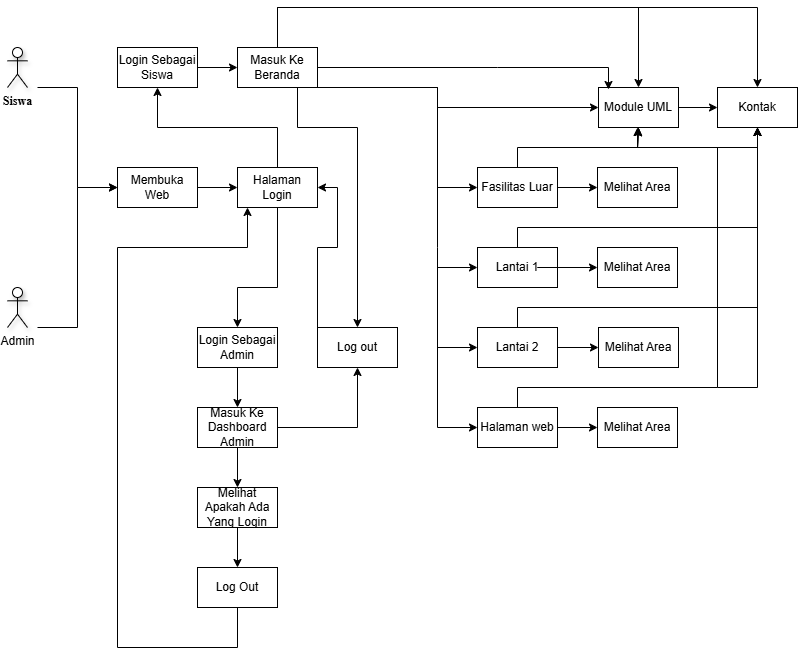

The diagram above was exported from draw.io. Its source (the exported page's mxGraphModel, read from the mxfile embedded in the PNG):
<mxGraphModel dx="872" dy="473" grid="1" gridSize="10" guides="1" tooltips="1" connect="1" arrows="1" fold="1" page="1" pageScale="1" pageWidth="850" pageHeight="1100" math="0" shadow="0">
  <root>
    <mxCell id="0" />
    <mxCell id="1" parent="0" />
    <mxCell id="tRODkBp7Z7KFu-3l464a-1" value="Siswa" style="shape=umlActor;verticalLabelPosition=bottom;verticalAlign=top;html=1;outlineConnect=0;shadow=1;fontStyle=1;fontFamily=Times New Roman;" vertex="1" parent="1">
      <mxGeometry x="50" y="80" width="20" height="40" as="geometry" />
    </mxCell>
    <mxCell id="tRODkBp7Z7KFu-3l464a-3" value="Admin" style="shape=umlActor;verticalLabelPosition=bottom;verticalAlign=top;html=1;outlineConnect=0;shadow=1;" vertex="1" parent="1">
      <mxGeometry x="50" y="320" width="20" height="40" as="geometry" />
    </mxCell>
    <mxCell id="tRODkBp7Z7KFu-3l464a-8" value="" style="endArrow=classic;html=1;rounded=0;entryX=0;entryY=0.5;entryDx=0;entryDy=0;" edge="1" parent="1" target="tRODkBp7Z7KFu-3l464a-12">
      <mxGeometry relative="1" as="geometry">
        <mxPoint x="80" y="120" as="sourcePoint" />
        <mxPoint x="160" y="240" as="targetPoint" />
        <Array as="points">
          <mxPoint x="120" y="120" />
          <mxPoint x="120" y="220" />
        </Array>
      </mxGeometry>
    </mxCell>
    <mxCell id="tRODkBp7Z7KFu-3l464a-11" value="" style="endArrow=classic;html=1;rounded=0;entryX=0;entryY=0.5;entryDx=0;entryDy=0;" edge="1" parent="1" target="tRODkBp7Z7KFu-3l464a-12">
      <mxGeometry relative="1" as="geometry">
        <mxPoint x="80" y="360" as="sourcePoint" />
        <mxPoint x="160" y="240" as="targetPoint" />
        <Array as="points">
          <mxPoint x="120" y="360" />
          <mxPoint x="120" y="220" />
        </Array>
      </mxGeometry>
    </mxCell>
    <mxCell id="tRODkBp7Z7KFu-3l464a-12" value="Membuka Web" style="rounded=0;whiteSpace=wrap;html=1;" vertex="1" parent="1">
      <mxGeometry x="160" y="200" width="80" height="40" as="geometry" />
    </mxCell>
    <mxCell id="tRODkBp7Z7KFu-3l464a-13" value="" style="endArrow=classic;html=1;rounded=0;exitX=1;exitY=0.5;exitDx=0;exitDy=0;entryX=0;entryY=0.5;entryDx=0;entryDy=0;" edge="1" parent="1" source="tRODkBp7Z7KFu-3l464a-12" target="tRODkBp7Z7KFu-3l464a-15">
      <mxGeometry width="50" height="50" relative="1" as="geometry">
        <mxPoint x="370" y="150" as="sourcePoint" />
        <mxPoint x="280" y="240" as="targetPoint" />
      </mxGeometry>
    </mxCell>
    <mxCell id="tRODkBp7Z7KFu-3l464a-15" value="Halaman Login" style="rounded=0;whiteSpace=wrap;html=1;" vertex="1" parent="1">
      <mxGeometry x="280" y="200" width="80" height="40" as="geometry" />
    </mxCell>
    <mxCell id="tRODkBp7Z7KFu-3l464a-16" value="" style="endArrow=classic;html=1;rounded=0;exitX=0.5;exitY=0;exitDx=0;exitDy=0;" edge="1" parent="1" source="tRODkBp7Z7KFu-3l464a-15">
      <mxGeometry width="50" height="50" relative="1" as="geometry">
        <mxPoint x="370" y="150" as="sourcePoint" />
        <mxPoint x="200" y="120" as="targetPoint" />
        <Array as="points">
          <mxPoint x="320" y="160" />
          <mxPoint x="200" y="160" />
        </Array>
      </mxGeometry>
    </mxCell>
    <mxCell id="tRODkBp7Z7KFu-3l464a-18" value="Login Sebagai Siswa" style="rounded=0;whiteSpace=wrap;html=1;" vertex="1" parent="1">
      <mxGeometry x="160" y="80" width="80" height="40" as="geometry" />
    </mxCell>
    <mxCell id="tRODkBp7Z7KFu-3l464a-19" value="" style="endArrow=classic;html=1;rounded=0;exitX=1;exitY=0.5;exitDx=0;exitDy=0;" edge="1" parent="1" source="tRODkBp7Z7KFu-3l464a-18">
      <mxGeometry width="50" height="50" relative="1" as="geometry">
        <mxPoint x="370" y="150" as="sourcePoint" />
        <mxPoint x="280" y="100" as="targetPoint" />
      </mxGeometry>
    </mxCell>
    <mxCell id="tRODkBp7Z7KFu-3l464a-21" value="Masuk Ke Beranda" style="rounded=0;whiteSpace=wrap;html=1;" vertex="1" parent="1">
      <mxGeometry x="280" y="80" width="80" height="40" as="geometry" />
    </mxCell>
    <mxCell id="tRODkBp7Z7KFu-3l464a-22" value="Module UML" style="rounded=0;whiteSpace=wrap;html=1;" vertex="1" parent="1">
      <mxGeometry x="641" y="120" width="80" height="40" as="geometry" />
    </mxCell>
    <mxCell id="tRODkBp7Z7KFu-3l464a-23" value="Kontak" style="rounded=0;whiteSpace=wrap;html=1;" vertex="1" parent="1">
      <mxGeometry x="760" y="120" width="80" height="40" as="geometry" />
    </mxCell>
    <mxCell id="tRODkBp7Z7KFu-3l464a-29" value="" style="edgeStyle=orthogonalEdgeStyle;rounded=0;orthogonalLoop=1;jettySize=auto;html=1;entryX=0;entryY=0.5;entryDx=0;entryDy=0;" edge="1" parent="1" source="tRODkBp7Z7KFu-3l464a-24" target="tRODkBp7Z7KFu-3l464a-30">
      <mxGeometry relative="1" as="geometry">
        <mxPoint x="620" y="220" as="targetPoint" />
      </mxGeometry>
    </mxCell>
    <mxCell id="tRODkBp7Z7KFu-3l464a-24" value="Fasilitas Luar" style="rounded=0;whiteSpace=wrap;html=1;" vertex="1" parent="1">
      <mxGeometry x="520" y="200" width="80" height="40" as="geometry" />
    </mxCell>
    <mxCell id="tRODkBp7Z7KFu-3l464a-25" value="Lantai 1" style="rounded=0;whiteSpace=wrap;html=1;" vertex="1" parent="1">
      <mxGeometry x="520" y="280" width="80" height="40" as="geometry" />
    </mxCell>
    <mxCell id="tRODkBp7Z7KFu-3l464a-26" value="Lantai 2" style="rounded=0;whiteSpace=wrap;html=1;" vertex="1" parent="1">
      <mxGeometry x="520" y="360" width="80" height="40" as="geometry" />
    </mxCell>
    <mxCell id="tRODkBp7Z7KFu-3l464a-27" value="Halaman web" style="rounded=0;whiteSpace=wrap;html=1;" vertex="1" parent="1">
      <mxGeometry x="520" y="440" width="80" height="40" as="geometry" />
    </mxCell>
    <mxCell id="tRODkBp7Z7KFu-3l464a-30" value="Melihat Area" style="rounded=0;whiteSpace=wrap;html=1;" vertex="1" parent="1">
      <mxGeometry x="640" y="200" width="80" height="40" as="geometry" />
    </mxCell>
    <mxCell id="tRODkBp7Z7KFu-3l464a-31" value="Melihat Area" style="rounded=0;whiteSpace=wrap;html=1;" vertex="1" parent="1">
      <mxGeometry x="640" y="280" width="80" height="40" as="geometry" />
    </mxCell>
    <mxCell id="tRODkBp7Z7KFu-3l464a-32" value="Melihat Area" style="rounded=0;whiteSpace=wrap;html=1;" vertex="1" parent="1">
      <mxGeometry x="641" y="360" width="80" height="40" as="geometry" />
    </mxCell>
    <mxCell id="tRODkBp7Z7KFu-3l464a-33" value="Melihat Area" style="rounded=0;whiteSpace=wrap;html=1;" vertex="1" parent="1">
      <mxGeometry x="640" y="440" width="80" height="40" as="geometry" />
    </mxCell>
    <mxCell id="tRODkBp7Z7KFu-3l464a-34" value="" style="edgeStyle=orthogonalEdgeStyle;rounded=0;orthogonalLoop=1;jettySize=auto;html=1;entryX=0;entryY=0.5;entryDx=0;entryDy=0;exitX=1;exitY=0.5;exitDx=0;exitDy=0;" edge="1" parent="1" source="tRODkBp7Z7KFu-3l464a-25" target="tRODkBp7Z7KFu-3l464a-31">
      <mxGeometry relative="1" as="geometry">
        <mxPoint x="570" y="230" as="sourcePoint" />
        <mxPoint x="610" y="230" as="targetPoint" />
        <Array as="points">
          <mxPoint x="580" y="300" />
          <mxPoint x="580" y="300" />
        </Array>
      </mxGeometry>
    </mxCell>
    <mxCell id="tRODkBp7Z7KFu-3l464a-35" value="" style="endArrow=classic;html=1;rounded=0;exitX=1;exitY=0.5;exitDx=0;exitDy=0;entryX=0;entryY=0.5;entryDx=0;entryDy=0;" edge="1" parent="1" source="tRODkBp7Z7KFu-3l464a-26" target="tRODkBp7Z7KFu-3l464a-32">
      <mxGeometry width="50" height="50" relative="1" as="geometry">
        <mxPoint x="530" y="350" as="sourcePoint" />
        <mxPoint x="580" y="300" as="targetPoint" />
      </mxGeometry>
    </mxCell>
    <mxCell id="tRODkBp7Z7KFu-3l464a-36" value="" style="endArrow=classic;html=1;rounded=0;exitX=1;exitY=0.5;exitDx=0;exitDy=0;entryX=0;entryY=0.5;entryDx=0;entryDy=0;" edge="1" parent="1" source="tRODkBp7Z7KFu-3l464a-27" target="tRODkBp7Z7KFu-3l464a-33">
      <mxGeometry width="50" height="50" relative="1" as="geometry">
        <mxPoint x="530" y="350" as="sourcePoint" />
        <mxPoint x="580" y="300" as="targetPoint" />
      </mxGeometry>
    </mxCell>
    <mxCell id="tRODkBp7Z7KFu-3l464a-37" value="" style="endArrow=classic;html=1;rounded=0;exitX=0.5;exitY=0;exitDx=0;exitDy=0;entryX=0.5;entryY=0;entryDx=0;entryDy=0;" edge="1" parent="1" source="tRODkBp7Z7KFu-3l464a-21" target="tRODkBp7Z7KFu-3l464a-22">
      <mxGeometry width="50" height="50" relative="1" as="geometry">
        <mxPoint x="530" y="250" as="sourcePoint" />
        <mxPoint x="560" y="40" as="targetPoint" />
        <Array as="points">
          <mxPoint x="320" y="40" />
          <mxPoint x="681" y="40" />
        </Array>
      </mxGeometry>
    </mxCell>
    <mxCell id="tRODkBp7Z7KFu-3l464a-39" value="" style="endArrow=classic;html=1;rounded=0;exitX=0.5;exitY=0;exitDx=0;exitDy=0;entryX=0.5;entryY=0;entryDx=0;entryDy=0;" edge="1" parent="1" source="tRODkBp7Z7KFu-3l464a-21" target="tRODkBp7Z7KFu-3l464a-23">
      <mxGeometry width="50" height="50" relative="1" as="geometry">
        <mxPoint x="530" y="120" as="sourcePoint" />
        <mxPoint x="580" y="70" as="targetPoint" />
        <Array as="points">
          <mxPoint x="320" y="40" />
          <mxPoint x="680" y="40" />
          <mxPoint x="800" y="40" />
        </Array>
      </mxGeometry>
    </mxCell>
    <mxCell id="tRODkBp7Z7KFu-3l464a-40" value="" style="endArrow=classic;html=1;rounded=0;entryX=0.5;entryY=0;entryDx=0;entryDy=0;exitX=0.5;exitY=1;exitDx=0;exitDy=0;" edge="1" parent="1" source="tRODkBp7Z7KFu-3l464a-15" target="tRODkBp7Z7KFu-3l464a-42">
      <mxGeometry width="50" height="50" relative="1" as="geometry">
        <mxPoint x="310" y="360" as="sourcePoint" />
        <mxPoint x="350" y="240" as="targetPoint" />
        <Array as="points">
          <mxPoint x="320" y="320" />
          <mxPoint x="280" y="320" />
        </Array>
      </mxGeometry>
    </mxCell>
    <mxCell id="tRODkBp7Z7KFu-3l464a-42" value="Login Sebagai Admin" style="rounded=0;whiteSpace=wrap;html=1;" vertex="1" parent="1">
      <mxGeometry x="240" y="360" width="80" height="40" as="geometry" />
    </mxCell>
    <mxCell id="tRODkBp7Z7KFu-3l464a-43" value="Log out" style="rounded=0;whiteSpace=wrap;html=1;" vertex="1" parent="1">
      <mxGeometry x="360" y="360" width="80" height="40" as="geometry" />
    </mxCell>
    <mxCell id="tRODkBp7Z7KFu-3l464a-44" value="" style="endArrow=classic;html=1;rounded=0;exitX=0.75;exitY=1;exitDx=0;exitDy=0;entryX=0.5;entryY=0;entryDx=0;entryDy=0;" edge="1" parent="1" source="tRODkBp7Z7KFu-3l464a-21" target="tRODkBp7Z7KFu-3l464a-43">
      <mxGeometry width="50" height="50" relative="1" as="geometry">
        <mxPoint x="290" y="220" as="sourcePoint" />
        <mxPoint x="340" y="170" as="targetPoint" />
        <Array as="points">
          <mxPoint x="340" y="160" />
          <mxPoint x="400" y="160" />
        </Array>
      </mxGeometry>
    </mxCell>
    <mxCell id="tRODkBp7Z7KFu-3l464a-45" value="" style="endArrow=classic;html=1;rounded=0;exitX=0;exitY=0;exitDx=0;exitDy=0;entryX=1;entryY=0.5;entryDx=0;entryDy=0;" edge="1" parent="1" source="tRODkBp7Z7KFu-3l464a-43" target="tRODkBp7Z7KFu-3l464a-15">
      <mxGeometry width="50" height="50" relative="1" as="geometry">
        <mxPoint x="290" y="320" as="sourcePoint" />
        <mxPoint x="340" y="270" as="targetPoint" />
        <Array as="points">
          <mxPoint x="360" y="280" />
          <mxPoint x="380" y="280" />
          <mxPoint x="380" y="220" />
        </Array>
      </mxGeometry>
    </mxCell>
    <mxCell id="tRODkBp7Z7KFu-3l464a-46" value="Masuk Ke Dashboard Admin" style="rounded=0;whiteSpace=wrap;html=1;" vertex="1" parent="1">
      <mxGeometry x="240" y="440" width="80" height="40" as="geometry" />
    </mxCell>
    <mxCell id="tRODkBp7Z7KFu-3l464a-47" value="" style="endArrow=classic;html=1;rounded=0;exitX=0.5;exitY=1;exitDx=0;exitDy=0;entryX=0.5;entryY=0;entryDx=0;entryDy=0;" edge="1" parent="1" source="tRODkBp7Z7KFu-3l464a-42" target="tRODkBp7Z7KFu-3l464a-46">
      <mxGeometry width="50" height="50" relative="1" as="geometry">
        <mxPoint x="290" y="520" as="sourcePoint" />
        <mxPoint x="340" y="470" as="targetPoint" />
      </mxGeometry>
    </mxCell>
    <mxCell id="tRODkBp7Z7KFu-3l464a-48" value="Melihat Apakah Ada Yang Login" style="rounded=0;whiteSpace=wrap;html=1;" vertex="1" parent="1">
      <mxGeometry x="240" y="520" width="80" height="40" as="geometry" />
    </mxCell>
    <mxCell id="tRODkBp7Z7KFu-3l464a-49" value="" style="endArrow=classic;html=1;rounded=0;exitX=0.5;exitY=1;exitDx=0;exitDy=0;entryX=0.5;entryY=0;entryDx=0;entryDy=0;" edge="1" parent="1" source="tRODkBp7Z7KFu-3l464a-46" target="tRODkBp7Z7KFu-3l464a-48">
      <mxGeometry width="50" height="50" relative="1" as="geometry">
        <mxPoint x="290" y="520" as="sourcePoint" />
        <mxPoint x="340" y="470" as="targetPoint" />
      </mxGeometry>
    </mxCell>
    <mxCell id="tRODkBp7Z7KFu-3l464a-50" value="Log Out" style="rounded=0;whiteSpace=wrap;html=1;" vertex="1" parent="1">
      <mxGeometry x="240" y="600" width="80" height="40" as="geometry" />
    </mxCell>
    <mxCell id="tRODkBp7Z7KFu-3l464a-51" value="" style="endArrow=classic;html=1;rounded=0;exitX=0.5;exitY=1;exitDx=0;exitDy=0;entryX=0.5;entryY=0;entryDx=0;entryDy=0;" edge="1" parent="1" source="tRODkBp7Z7KFu-3l464a-48" target="tRODkBp7Z7KFu-3l464a-50">
      <mxGeometry width="50" height="50" relative="1" as="geometry">
        <mxPoint x="290" y="520" as="sourcePoint" />
        <mxPoint x="340" y="470" as="targetPoint" />
      </mxGeometry>
    </mxCell>
    <mxCell id="tRODkBp7Z7KFu-3l464a-52" value="" style="endArrow=classic;html=1;rounded=0;exitX=0.5;exitY=1;exitDx=0;exitDy=0;" edge="1" parent="1" source="tRODkBp7Z7KFu-3l464a-50">
      <mxGeometry width="50" height="50" relative="1" as="geometry">
        <mxPoint x="290" y="520" as="sourcePoint" />
        <mxPoint x="290" y="240" as="targetPoint" />
        <Array as="points">
          <mxPoint x="280" y="680" />
          <mxPoint x="160" y="680" />
          <mxPoint x="160" y="280" />
          <mxPoint x="290" y="280" />
          <mxPoint x="290" y="240" />
        </Array>
      </mxGeometry>
    </mxCell>
    <mxCell id="tRODkBp7Z7KFu-3l464a-53" value="" style="endArrow=classic;html=1;rounded=0;exitX=1;exitY=0.5;exitDx=0;exitDy=0;entryX=0.125;entryY=0.05;entryDx=0;entryDy=0;entryPerimeter=0;" edge="1" parent="1" source="tRODkBp7Z7KFu-3l464a-21" target="tRODkBp7Z7KFu-3l464a-22">
      <mxGeometry width="50" height="50" relative="1" as="geometry">
        <mxPoint x="490" y="120" as="sourcePoint" />
        <mxPoint x="540" y="70" as="targetPoint" />
        <Array as="points">
          <mxPoint x="540" y="100" />
          <mxPoint x="651" y="100" />
        </Array>
      </mxGeometry>
    </mxCell>
    <mxCell id="tRODkBp7Z7KFu-3l464a-54" value="" style="endArrow=classic;html=1;rounded=0;entryX=0;entryY=0.5;entryDx=0;entryDy=0;exitX=1;exitY=1;exitDx=0;exitDy=0;" edge="1" parent="1" source="tRODkBp7Z7KFu-3l464a-21" target="tRODkBp7Z7KFu-3l464a-27">
      <mxGeometry width="50" height="50" relative="1" as="geometry">
        <mxPoint x="490" y="320" as="sourcePoint" />
        <mxPoint x="540" y="270" as="targetPoint" />
        <Array as="points">
          <mxPoint x="450" y="120" />
          <mxPoint x="480" y="120" />
          <mxPoint x="480" y="160" />
          <mxPoint x="480" y="280" />
          <mxPoint x="480" y="460" />
        </Array>
      </mxGeometry>
    </mxCell>
    <mxCell id="tRODkBp7Z7KFu-3l464a-55" value="" style="endArrow=classic;html=1;rounded=0;entryX=0;entryY=0.5;entryDx=0;entryDy=0;exitX=1;exitY=1;exitDx=0;exitDy=0;" edge="1" parent="1" source="tRODkBp7Z7KFu-3l464a-21" target="tRODkBp7Z7KFu-3l464a-24">
      <mxGeometry width="50" height="50" relative="1" as="geometry">
        <mxPoint x="480" y="220" as="sourcePoint" />
        <mxPoint x="540" y="170" as="targetPoint" />
        <Array as="points">
          <mxPoint x="480" y="120" />
          <mxPoint x="480" y="220" />
        </Array>
      </mxGeometry>
    </mxCell>
    <mxCell id="tRODkBp7Z7KFu-3l464a-56" value="" style="endArrow=classic;html=1;rounded=0;entryX=0;entryY=0.5;entryDx=0;entryDy=0;" edge="1" parent="1" target="tRODkBp7Z7KFu-3l464a-25">
      <mxGeometry width="50" height="50" relative="1" as="geometry">
        <mxPoint x="480" y="300" as="sourcePoint" />
        <mxPoint x="540" y="170" as="targetPoint" />
      </mxGeometry>
    </mxCell>
    <mxCell id="tRODkBp7Z7KFu-3l464a-57" value="" style="endArrow=classic;html=1;rounded=0;entryX=0;entryY=0.5;entryDx=0;entryDy=0;" edge="1" parent="1" target="tRODkBp7Z7KFu-3l464a-26">
      <mxGeometry width="50" height="50" relative="1" as="geometry">
        <mxPoint x="480" y="380" as="sourcePoint" />
        <mxPoint x="540" y="270" as="targetPoint" />
      </mxGeometry>
    </mxCell>
    <mxCell id="tRODkBp7Z7KFu-3l464a-58" value="" style="endArrow=classic;html=1;rounded=0;entryX=0;entryY=0.5;entryDx=0;entryDy=0;exitX=1;exitY=0.5;exitDx=0;exitDy=0;" edge="1" parent="1" source="tRODkBp7Z7KFu-3l464a-22" target="tRODkBp7Z7KFu-3l464a-23">
      <mxGeometry width="50" height="50" relative="1" as="geometry">
        <mxPoint x="600" y="250" as="sourcePoint" />
        <mxPoint x="650" y="200" as="targetPoint" />
      </mxGeometry>
    </mxCell>
    <mxCell id="tRODkBp7Z7KFu-3l464a-59" value="" style="endArrow=classic;html=1;rounded=0;entryX=0;entryY=0.5;entryDx=0;entryDy=0;" edge="1" parent="1" target="tRODkBp7Z7KFu-3l464a-22">
      <mxGeometry width="50" height="50" relative="1" as="geometry">
        <mxPoint x="480" y="140" as="sourcePoint" />
        <mxPoint x="570" y="220" as="targetPoint" />
      </mxGeometry>
    </mxCell>
    <mxCell id="tRODkBp7Z7KFu-3l464a-61" value="" style="endArrow=classic;html=1;rounded=0;exitX=0.5;exitY=0;exitDx=0;exitDy=0;entryX=0.5;entryY=1;entryDx=0;entryDy=0;" edge="1" parent="1" source="tRODkBp7Z7KFu-3l464a-27" target="tRODkBp7Z7KFu-3l464a-22">
      <mxGeometry width="50" height="50" relative="1" as="geometry">
        <mxPoint x="560" y="430" as="sourcePoint" />
        <mxPoint x="570" y="320" as="targetPoint" />
        <Array as="points">
          <mxPoint x="560" y="420" />
          <mxPoint x="760" y="420" />
          <mxPoint x="760" y="280" />
          <mxPoint x="760" y="180" />
          <mxPoint x="680" y="180" />
        </Array>
      </mxGeometry>
    </mxCell>
    <mxCell id="tRODkBp7Z7KFu-3l464a-62" value="" style="endArrow=classic;html=1;rounded=0;exitX=0.5;exitY=0;exitDx=0;exitDy=0;" edge="1" parent="1" source="tRODkBp7Z7KFu-3l464a-26">
      <mxGeometry width="50" height="50" relative="1" as="geometry">
        <mxPoint x="520" y="370" as="sourcePoint" />
        <mxPoint x="680" y="160" as="targetPoint" />
        <Array as="points">
          <mxPoint x="560" y="340" />
          <mxPoint x="760" y="340" />
          <mxPoint x="760" y="180" />
          <mxPoint x="680" y="180" />
        </Array>
      </mxGeometry>
    </mxCell>
    <mxCell id="tRODkBp7Z7KFu-3l464a-63" value="" style="endArrow=classic;html=1;rounded=0;exitX=0.5;exitY=0;exitDx=0;exitDy=0;entryX=0.5;entryY=1;entryDx=0;entryDy=0;" edge="1" parent="1" source="tRODkBp7Z7KFu-3l464a-25" target="tRODkBp7Z7KFu-3l464a-22">
      <mxGeometry width="50" height="50" relative="1" as="geometry">
        <mxPoint x="520" y="370" as="sourcePoint" />
        <mxPoint x="570" y="320" as="targetPoint" />
        <Array as="points">
          <mxPoint x="560" y="260" />
          <mxPoint x="760" y="260" />
          <mxPoint x="760" y="180" />
          <mxPoint x="680" y="180" />
        </Array>
      </mxGeometry>
    </mxCell>
    <mxCell id="tRODkBp7Z7KFu-3l464a-65" value="" style="endArrow=classic;html=1;rounded=0;exitX=0.5;exitY=0;exitDx=0;exitDy=0;entryX=0.5;entryY=1;entryDx=0;entryDy=0;" edge="1" parent="1" source="tRODkBp7Z7KFu-3l464a-24" target="tRODkBp7Z7KFu-3l464a-22">
      <mxGeometry width="50" height="50" relative="1" as="geometry">
        <mxPoint x="520" y="370" as="sourcePoint" />
        <mxPoint x="570" y="320" as="targetPoint" />
        <Array as="points">
          <mxPoint x="560" y="180" />
          <mxPoint x="680" y="180" />
        </Array>
      </mxGeometry>
    </mxCell>
    <mxCell id="tRODkBp7Z7KFu-3l464a-66" value="" style="endArrow=classic;html=1;rounded=0;entryX=0.5;entryY=1;entryDx=0;entryDy=0;" edge="1" parent="1" target="tRODkBp7Z7KFu-3l464a-23">
      <mxGeometry width="50" height="50" relative="1" as="geometry">
        <mxPoint x="760" y="420" as="sourcePoint" />
        <mxPoint x="560" y="320" as="targetPoint" />
        <Array as="points">
          <mxPoint x="800" y="420" />
        </Array>
      </mxGeometry>
    </mxCell>
    <mxCell id="tRODkBp7Z7KFu-3l464a-67" value="" style="endArrow=classic;html=1;rounded=0;" edge="1" parent="1">
      <mxGeometry width="50" height="50" relative="1" as="geometry">
        <mxPoint x="760" y="340" as="sourcePoint" />
        <mxPoint x="800" y="160" as="targetPoint" />
        <Array as="points">
          <mxPoint x="800" y="340" />
        </Array>
      </mxGeometry>
    </mxCell>
    <mxCell id="tRODkBp7Z7KFu-3l464a-68" value="" style="endArrow=classic;html=1;rounded=0;entryX=0.5;entryY=1;entryDx=0;entryDy=0;" edge="1" parent="1" target="tRODkBp7Z7KFu-3l464a-23">
      <mxGeometry width="50" height="50" relative="1" as="geometry">
        <mxPoint x="760" y="260" as="sourcePoint" />
        <mxPoint x="560" y="320" as="targetPoint" />
        <Array as="points">
          <mxPoint x="800" y="260" />
        </Array>
      </mxGeometry>
    </mxCell>
    <mxCell id="tRODkBp7Z7KFu-3l464a-69" value="" style="endArrow=classic;html=1;rounded=0;entryX=0.5;entryY=1;entryDx=0;entryDy=0;" edge="1" parent="1" target="tRODkBp7Z7KFu-3l464a-23">
      <mxGeometry width="50" height="50" relative="1" as="geometry">
        <mxPoint x="760" y="180" as="sourcePoint" />
        <mxPoint x="800" y="170" as="targetPoint" />
        <Array as="points">
          <mxPoint x="800" y="180" />
        </Array>
      </mxGeometry>
    </mxCell>
    <mxCell id="tRODkBp7Z7KFu-3l464a-70" value="" style="endArrow=classic;html=1;rounded=0;exitX=1;exitY=0.5;exitDx=0;exitDy=0;entryX=0.5;entryY=1;entryDx=0;entryDy=0;" edge="1" parent="1" source="tRODkBp7Z7KFu-3l464a-46" target="tRODkBp7Z7KFu-3l464a-43">
      <mxGeometry width="50" height="50" relative="1" as="geometry">
        <mxPoint x="240" y="470" as="sourcePoint" />
        <mxPoint x="290" y="420" as="targetPoint" />
        <Array as="points">
          <mxPoint x="400" y="460" />
        </Array>
      </mxGeometry>
    </mxCell>
  </root>
</mxGraphModel>